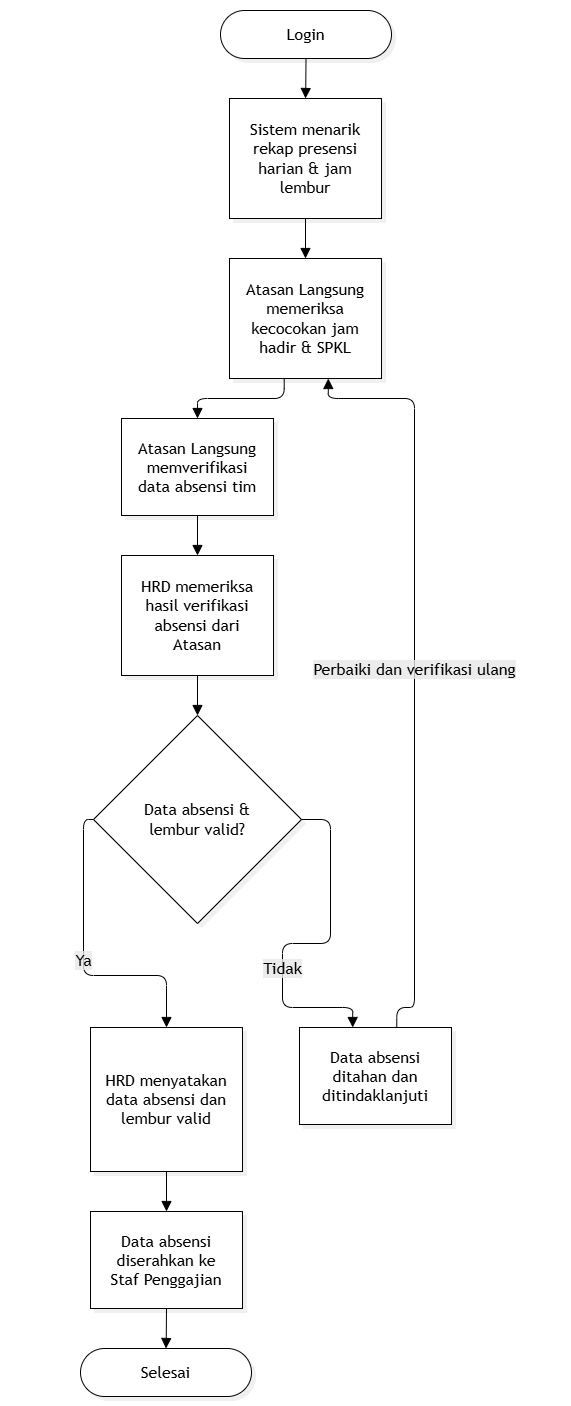

The diagram above was exported from draw.io. Its source (the exported page's mxGraphModel, read from the mxfile embedded in the PNG):
<mxGraphModel dx="1394" dy="891" grid="1" gridSize="10" guides="1" tooltips="1" connect="1" arrows="1" fold="1" page="1" pageScale="1" pageWidth="850" pageHeight="1100" background="light-dark(#ffffff, #121212)" math="0" shadow="0">
  <root>
    <mxCell id="0" />
    <mxCell id="1" parent="0" />
    <UserObject label="" mermaidData="{&#10;  &quot;data&quot;: &quot;%%{init: {'theme': 'base', 'themeVariables': { 'primaryColor': '#ffffff', 'primaryTextColor': '#000000', 'primaryBorderColor': '#000000', 'lineColor': '#000000'}}}%%\nflowchart TD\n    Start([Login]) --&gt; A[Sistem menarik rekap presensi harian &amp; jam lembur]\n    A --&gt; B[Atasan Langsung memeriksa kecocokan jam hadir &amp; SPKL]\n    B --&gt; C[Atasan Langsung memverifikasi data absensi tim]\n    C --&gt; D[HRD memeriksa hasil verifikasi absensi dari Atasan]\n    D --&gt; E{Data absensi &amp; lembur valid?}\n    E -- Tidak --&gt; F[Data absensi ditahan dan ditindaklanjuti]\n    F -- Perbaiki dan verifikasi ulang --&gt; B\n    E -- Ya --&gt; G[HRD menyatakan data absensi dan lembur valid]\n    G --&gt; H[Data absensi diserahkan ke Staf Penggajian]\n    H --&gt; Finish([Selesai])\n&quot;,&#10;  &quot;config&quot;: null,&#10;  &quot;version&quot;: &quot;12&quot;&#10;}" id="ioCIA7Ig3FgUP8sSiO-3-1">
      <mxCell connectable="0" parent="1" style="group;transparentBounds=1;editIcon=1;lockedGroup=0;groupPadding=10 119 10 80;" vertex="1">
        <mxGeometry as="geometry" />
      </mxCell>
    </UserObject>
    <UserObject label="Login" mermaidId="n:Start" mermaidBaseStyle="html=1;rounded=1;whiteSpace=wrap;arcSize=50;strokeWidth=1;fillColor=#ffffff;strokeColor=#000000;fontColor=#000000;fontFamily=Trebuchet MS,Verdana,Arial,sans-serif;fontSize=16;shadow=1;shadowColor=#000000;shadowOffsetX=4;shadowOffsetY=4;shadowBlur=0;shadowOpacity=6;" mermaidBaseValue="Login" id="ioCIA7Ig3FgUP8sSiO-3-2">
      <mxCell parent="ioCIA7Ig3FgUP8sSiO-3-1" style="html=1;rounded=1;whiteSpace=wrap;arcSize=50;strokeWidth=1;fillColor=#ffffff;strokeColor=#000000;fontColor=#000000;fontFamily=Trebuchet MS,Verdana,Arial,sans-serif;fontSize=16;shadow=1;shadowColor=#000000;shadowOffsetX=4;shadowOffsetY=4;shadowBlur=0;shadowOpacity=6;" vertex="1">
        <mxGeometry height="48" width="171" x="340" y="10" as="geometry" />
      </mxCell>
    </UserObject>
    <UserObject label="Sistem menarik rekap presensi harian &amp; jam lembur" mermaidId="n:A" mermaidBaseStyle="html=1;whiteSpace=wrap;strokeWidth=1;fillColor=#ffffff;strokeColor=#000000;fontColor=#000000;fontFamily=Trebuchet MS,Verdana,Arial,sans-serif;fontSize=16;shadow=1;shadowColor=#000000;shadowOffsetX=4;shadowOffsetY=4;shadowBlur=0;shadowOpacity=6;" mermaidBaseValue="Sistem menarik rekap presensi harian &amp; jam lembur" id="ioCIA7Ig3FgUP8sSiO-3-3">
      <mxCell parent="ioCIA7Ig3FgUP8sSiO-3-1" style="html=1;whiteSpace=wrap;strokeWidth=1;fillColor=#ffffff;strokeColor=#000000;fontColor=#000000;fontFamily=Trebuchet MS,Verdana,Arial,sans-serif;fontSize=16;shadow=1;shadowColor=#000000;shadowOffsetX=4;shadowOffsetY=4;shadowBlur=0;shadowOpacity=6;labelWidth=120;" vertex="1">
        <mxGeometry height="120" width="152" x="349" y="98" as="geometry" />
      </mxCell>
    </UserObject>
    <UserObject label="Atasan Langsung memeriksa kecocokan jam hadir &amp; SPKL" mermaidId="n:B" mermaidBaseStyle="html=1;whiteSpace=wrap;strokeWidth=1;fillColor=#ffffff;strokeColor=#000000;fontColor=#000000;fontFamily=Trebuchet MS,Verdana,Arial,sans-serif;fontSize=16;shadow=1;shadowColor=#000000;shadowOffsetX=4;shadowOffsetY=4;shadowBlur=0;shadowOpacity=6;" mermaidBaseValue="Atasan Langsung memeriksa kecocokan jam hadir &amp; SPKL" id="ioCIA7Ig3FgUP8sSiO-3-4">
      <mxCell parent="ioCIA7Ig3FgUP8sSiO-3-1" style="html=1;whiteSpace=wrap;strokeWidth=1;fillColor=#ffffff;strokeColor=#000000;fontColor=#000000;fontFamily=Trebuchet MS,Verdana,Arial,sans-serif;fontSize=16;shadow=1;shadowColor=#000000;shadowOffsetX=4;shadowOffsetY=4;shadowBlur=0;shadowOpacity=6;labelWidth=120;" vertex="1">
        <mxGeometry height="120" width="152" x="349" y="258" as="geometry" />
      </mxCell>
    </UserObject>
    <UserObject label="Atasan Langsung memverifikasi data absensi tim" mermaidId="n:C" mermaidBaseStyle="html=1;whiteSpace=wrap;strokeWidth=1;fillColor=#ffffff;strokeColor=#000000;fontColor=#000000;fontFamily=Trebuchet MS,Verdana,Arial,sans-serif;fontSize=16;shadow=1;shadowColor=#000000;shadowOffsetX=4;shadowOffsetY=4;shadowBlur=0;shadowOpacity=6;" mermaidBaseValue="Atasan Langsung memverifikasi data absensi tim" id="ioCIA7Ig3FgUP8sSiO-3-5">
      <mxCell parent="ioCIA7Ig3FgUP8sSiO-3-1" style="html=1;whiteSpace=wrap;strokeWidth=1;fillColor=#ffffff;strokeColor=#000000;fontColor=#000000;fontFamily=Trebuchet MS,Verdana,Arial,sans-serif;fontSize=16;shadow=1;shadowColor=#000000;shadowOffsetX=4;shadowOffsetY=4;shadowBlur=0;shadowOpacity=6;labelWidth=120;" vertex="1">
        <mxGeometry height="97" width="152" x="241" y="418" as="geometry" />
      </mxCell>
    </UserObject>
    <UserObject label="HRD memeriksa hasil verifikasi absensi dari Atasan" mermaidId="n:D" mermaidBaseStyle="html=1;whiteSpace=wrap;strokeWidth=1;fillColor=#ffffff;strokeColor=#000000;fontColor=#000000;fontFamily=Trebuchet MS,Verdana,Arial,sans-serif;fontSize=16;shadow=1;shadowColor=#000000;shadowOffsetX=4;shadowOffsetY=4;shadowBlur=0;shadowOpacity=6;" mermaidBaseValue="HRD memeriksa hasil verifikasi absensi dari Atasan" id="ioCIA7Ig3FgUP8sSiO-3-6">
      <mxCell parent="ioCIA7Ig3FgUP8sSiO-3-1" style="html=1;whiteSpace=wrap;strokeWidth=1;fillColor=#ffffff;strokeColor=#000000;fontColor=#000000;fontFamily=Trebuchet MS,Verdana,Arial,sans-serif;fontSize=16;shadow=1;shadowColor=#000000;shadowOffsetX=4;shadowOffsetY=4;shadowBlur=0;shadowOpacity=6;labelWidth=120;" vertex="1">
        <mxGeometry height="120" width="152" x="241" y="555" as="geometry" />
      </mxCell>
    </UserObject>
    <UserObject label="Data absensi &amp; lembur valid?" mermaidId="n:E" mermaidBaseStyle="rhombus;html=1;strokeWidth=1;whiteSpace=wrap;fillColor=#ffffff;strokeColor=#000000;fontColor=#000000;fontFamily=Trebuchet MS,Verdana,Arial,sans-serif;fontSize=16;shadow=1;shadowColor=#000000;shadowOffsetX=4;shadowOffsetY=4;shadowBlur=0;shadowOpacity=6;" mermaidBaseValue="Data absensi &amp; lembur valid?" id="ioCIA7Ig3FgUP8sSiO-3-7">
      <mxCell parent="ioCIA7Ig3FgUP8sSiO-3-1" style="rhombus;html=1;strokeWidth=1;whiteSpace=wrap;fillColor=#ffffff;strokeColor=#000000;fontColor=#000000;fontFamily=Trebuchet MS,Verdana,Arial,sans-serif;fontSize=16;shadow=1;shadowColor=#000000;shadowOffsetX=4;shadowOffsetY=4;shadowBlur=0;shadowOpacity=6;labelWidth=120;" vertex="1">
        <mxGeometry height="208" width="208" x="213" y="715" as="geometry" />
      </mxCell>
    </UserObject>
    <UserObject label="Data absensi ditahan dan ditindaklanjuti" mermaidId="n:F" mermaidBaseStyle="html=1;whiteSpace=wrap;strokeWidth=1;fillColor=#ffffff;strokeColor=#000000;fontColor=#000000;fontFamily=Trebuchet MS,Verdana,Arial,sans-serif;fontSize=16;shadow=1;shadowColor=#000000;shadowOffsetX=4;shadowOffsetY=4;shadowBlur=0;shadowOpacity=6;" mermaidBaseValue="Data absensi ditahan dan ditindaklanjuti" id="ioCIA7Ig3FgUP8sSiO-3-8">
      <mxCell parent="ioCIA7Ig3FgUP8sSiO-3-1" style="html=1;whiteSpace=wrap;strokeWidth=1;fillColor=#ffffff;strokeColor=#000000;fontColor=#000000;fontFamily=Trebuchet MS,Verdana,Arial,sans-serif;fontSize=16;shadow=1;shadowColor=#000000;shadowOffsetX=4;shadowOffsetY=4;shadowBlur=0;shadowOpacity=6;labelWidth=120;" vertex="1">
        <mxGeometry height="97" width="152" x="419" y="1027" as="geometry" />
      </mxCell>
    </UserObject>
    <UserObject label="HRD menyatakan data absensi dan lembur valid" mermaidId="n:G" mermaidBaseStyle="html=1;whiteSpace=wrap;strokeWidth=1;fillColor=#ffffff;strokeColor=#000000;fontColor=#000000;fontFamily=Trebuchet MS,Verdana,Arial,sans-serif;fontSize=16;shadow=1;shadowColor=#000000;shadowOffsetX=4;shadowOffsetY=4;shadowBlur=0;shadowOpacity=6;" mermaidBaseValue="HRD menyatakan data absensi dan lembur valid" id="ioCIA7Ig3FgUP8sSiO-3-9">
      <mxCell parent="ioCIA7Ig3FgUP8sSiO-3-1" style="html=1;whiteSpace=wrap;strokeWidth=1;fillColor=#ffffff;strokeColor=#000000;fontColor=#000000;fontFamily=Trebuchet MS,Verdana,Arial,sans-serif;fontSize=16;shadow=1;shadowColor=#000000;shadowOffsetX=4;shadowOffsetY=4;shadowBlur=0;shadowOpacity=6;labelWidth=120;" vertex="1">
        <mxGeometry height="144" width="152" x="210" y="1027" as="geometry" />
      </mxCell>
    </UserObject>
    <UserObject label="Data absensi diserahkan ke Staf Penggajian" mermaidId="n:H" mermaidBaseStyle="html=1;whiteSpace=wrap;strokeWidth=1;fillColor=#ffffff;strokeColor=#000000;fontColor=#000000;fontFamily=Trebuchet MS,Verdana,Arial,sans-serif;fontSize=16;shadow=1;shadowColor=#000000;shadowOffsetX=4;shadowOffsetY=4;shadowBlur=0;shadowOpacity=6;" mermaidBaseValue="Data absensi diserahkan ke Staf Penggajian" id="ioCIA7Ig3FgUP8sSiO-3-10">
      <mxCell parent="ioCIA7Ig3FgUP8sSiO-3-1" style="html=1;whiteSpace=wrap;strokeWidth=1;fillColor=#ffffff;strokeColor=#000000;fontColor=#000000;fontFamily=Trebuchet MS,Verdana,Arial,sans-serif;fontSize=16;shadow=1;shadowColor=#000000;shadowOffsetX=4;shadowOffsetY=4;shadowBlur=0;shadowOpacity=6;labelWidth=120;" vertex="1">
        <mxGeometry height="97" width="152" x="210" y="1211" as="geometry" />
      </mxCell>
    </UserObject>
    <UserObject label="Selesai" mermaidId="n:Finish" mermaidBaseStyle="html=1;rounded=1;whiteSpace=wrap;arcSize=50;strokeWidth=1;fillColor=#ffffff;strokeColor=#000000;fontColor=#000000;fontFamily=Trebuchet MS,Verdana,Arial,sans-serif;fontSize=16;shadow=1;shadowColor=#000000;shadowOffsetX=4;shadowOffsetY=4;shadowBlur=0;shadowOpacity=6;" mermaidBaseValue="Selesai" id="ioCIA7Ig3FgUP8sSiO-3-11">
      <mxCell parent="ioCIA7Ig3FgUP8sSiO-3-1" style="html=1;rounded=1;whiteSpace=wrap;arcSize=50;strokeWidth=1;fillColor=#ffffff;strokeColor=#000000;fontColor=#000000;fontFamily=Trebuchet MS,Verdana,Arial,sans-serif;fontSize=16;shadow=1;shadowColor=#000000;shadowOffsetX=4;shadowOffsetY=4;shadowBlur=0;shadowOpacity=6;" vertex="1">
        <mxGeometry height="48" width="171" x="200" y="1348" as="geometry" />
      </mxCell>
    </UserObject>
    <UserObject label="" mermaidId="e:Start-&gt;A#0" mermaidBaseStyle="edgeStyle=orthogonalEdgeStyle;rounded=1;curved=0;startArrow=none;endArrow=block;endSize=8;jumpStyle=arc;jumpSize=12;strokeColor=#000000;exitX=0.5;exitY=0.99;entryX=0.5;entryY=0;targetPerimeterSpacing=4;" mermaidBaseValue="" id="ioCIA7Ig3FgUP8sSiO-3-12">
      <mxCell edge="1" parent="ioCIA7Ig3FgUP8sSiO-3-1" source="ioCIA7Ig3FgUP8sSiO-3-2" style="edgeStyle=orthogonalEdgeStyle;rounded=1;curved=0;startArrow=none;endArrow=block;endSize=8;jumpStyle=arc;jumpSize=12;strokeColor=#000000;exitX=0.5;exitY=0.99;entryX=0.5;entryY=0;targetPerimeterSpacing=4;" target="ioCIA7Ig3FgUP8sSiO-3-3">
        <mxGeometry relative="1" as="geometry">
          <Array as="points" />
        </mxGeometry>
      </mxCell>
    </UserObject>
    <UserObject label="" mermaidId="e:A-&gt;B#0" mermaidBaseStyle="edgeStyle=orthogonalEdgeStyle;rounded=1;curved=0;startArrow=none;endArrow=block;endSize=8;jumpStyle=arc;jumpSize=12;strokeColor=#000000;exitX=0.5;exitY=1;entryX=0.5;entryY=0;targetPerimeterSpacing=4;" mermaidBaseValue="" id="ioCIA7Ig3FgUP8sSiO-3-13">
      <mxCell edge="1" parent="ioCIA7Ig3FgUP8sSiO-3-1" source="ioCIA7Ig3FgUP8sSiO-3-3" style="edgeStyle=orthogonalEdgeStyle;rounded=1;curved=0;startArrow=none;endArrow=block;endSize=8;jumpStyle=arc;jumpSize=12;strokeColor=#000000;exitX=0.5;exitY=1;entryX=0.5;entryY=0;targetPerimeterSpacing=4;" target="ioCIA7Ig3FgUP8sSiO-3-4">
        <mxGeometry relative="1" as="geometry">
          <Array as="points" />
        </mxGeometry>
      </mxCell>
    </UserObject>
    <UserObject label="" mermaidId="e:B-&gt;C#0" mermaidBaseStyle="edgeStyle=orthogonalEdgeStyle;rounded=1;curved=0;startArrow=none;endArrow=block;endSize=8;jumpStyle=arc;jumpSize=12;strokeColor=#000000;exitX=0.36;exitY=1;entryX=0.5;entryY=0;targetPerimeterSpacing=4;" mermaidBaseValue="" id="ioCIA7Ig3FgUP8sSiO-3-14">
      <mxCell edge="1" parent="ioCIA7Ig3FgUP8sSiO-3-1" source="ioCIA7Ig3FgUP8sSiO-3-4" style="edgeStyle=orthogonalEdgeStyle;rounded=1;curved=0;startArrow=none;endArrow=block;endSize=8;jumpStyle=arc;jumpSize=12;strokeColor=#000000;exitX=0.36;exitY=1;entryX=0.5;entryY=0;targetPerimeterSpacing=4;" target="ioCIA7Ig3FgUP8sSiO-3-5">
        <mxGeometry relative="1" as="geometry">
          <Array as="points">
            <mxPoint x="403" y="398" />
            <mxPoint x="317" y="398" />
          </Array>
        </mxGeometry>
      </mxCell>
    </UserObject>
    <UserObject label="" mermaidId="e:C-&gt;D#0" mermaidBaseStyle="edgeStyle=orthogonalEdgeStyle;rounded=1;curved=0;startArrow=none;endArrow=block;endSize=8;jumpStyle=arc;jumpSize=12;strokeColor=#000000;exitX=0.5;exitY=1;entryX=0.5;entryY=0;targetPerimeterSpacing=4;" mermaidBaseValue="" id="ioCIA7Ig3FgUP8sSiO-3-15">
      <mxCell edge="1" parent="ioCIA7Ig3FgUP8sSiO-3-1" source="ioCIA7Ig3FgUP8sSiO-3-5" style="edgeStyle=orthogonalEdgeStyle;rounded=1;curved=0;startArrow=none;endArrow=block;endSize=8;jumpStyle=arc;jumpSize=12;strokeColor=#000000;exitX=0.5;exitY=1;entryX=0.5;entryY=0;targetPerimeterSpacing=4;" target="ioCIA7Ig3FgUP8sSiO-3-6">
        <mxGeometry relative="1" as="geometry">
          <Array as="points" />
        </mxGeometry>
      </mxCell>
    </UserObject>
    <UserObject label="" mermaidId="e:D-&gt;E#0" mermaidBaseStyle="edgeStyle=orthogonalEdgeStyle;rounded=1;curved=0;startArrow=none;endArrow=block;endSize=8;jumpStyle=arc;jumpSize=12;strokeColor=#000000;exitX=0.5;exitY=1;entryX=0.5;entryY=0;targetPerimeterSpacing=4;" mermaidBaseValue="" id="ioCIA7Ig3FgUP8sSiO-3-16">
      <mxCell edge="1" parent="ioCIA7Ig3FgUP8sSiO-3-1" source="ioCIA7Ig3FgUP8sSiO-3-6" style="edgeStyle=orthogonalEdgeStyle;rounded=1;curved=0;startArrow=none;endArrow=block;endSize=8;jumpStyle=arc;jumpSize=12;strokeColor=#000000;exitX=0.5;exitY=1;entryX=0.5;entryY=0;targetPerimeterSpacing=4;" target="ioCIA7Ig3FgUP8sSiO-3-7">
        <mxGeometry relative="1" as="geometry">
          <Array as="points" />
        </mxGeometry>
      </mxCell>
    </UserObject>
    <UserObject label="Tidak" mermaidId="e:E-&gt;F#0" mermaidBaseStyle="edgeStyle=orthogonalEdgeStyle;rounded=1;curved=0;startArrow=none;endArrow=block;endSize=8;jumpStyle=arc;jumpSize=12;strokeColor=#000000;html=1;fontSize=16;labelBackgroundColor=light-dark(#E8E8E88D,#2a2a2a8D);fontFamily=Trebuchet MS,Verdana,Arial,sans-serif;fontColor=#000000;exitX=0.65;exitY=1;entryX=0.35;entryY=0;targetPerimeterSpacing=4;" mermaidBaseValue="Tidak" id="ioCIA7Ig3FgUP8sSiO-3-17">
      <mxCell edge="1" parent="ioCIA7Ig3FgUP8sSiO-3-1" source="ioCIA7Ig3FgUP8sSiO-3-7" style="edgeStyle=orthogonalEdgeStyle;rounded=1;curved=0;startArrow=none;endArrow=block;endSize=8;jumpStyle=arc;jumpSize=12;strokeColor=#000000;html=1;fontSize=16;labelBackgroundColor=light-dark(#E8E8E88D,#2a2a2a8D);fontFamily=Trebuchet MS,Verdana,Arial,sans-serif;fontColor=#000000;exitX=1;exitY=0.5;entryX=0.35;entryY=0;targetPerimeterSpacing=4;exitDx=0;exitDy=0;" target="ioCIA7Ig3FgUP8sSiO-3-8">
        <mxGeometry relative="1" x="0.2725" as="geometry">
          <Array as="points">
            <mxPoint x="450" y="819" />
            <mxPoint x="450" y="943" />
            <mxPoint x="402" y="943" />
            <mxPoint x="402" y="1007" />
            <mxPoint x="472.2" y="1007" />
          </Array>
        </mxGeometry>
      </mxCell>
    </UserObject>
    <UserObject label="Perbaiki dan verifikasi ulang" mermaidId="e:F-&gt;B#0" mermaidBaseStyle="edgeStyle=orthogonalEdgeStyle;rounded=1;curved=0;startArrow=none;endArrow=block;endSize=8;jumpStyle=arc;jumpSize=12;strokeColor=#000000;html=1;fontSize=16;labelBackgroundColor=light-dark(#E8E8E88D,#2a2a2a8D);fontFamily=Trebuchet MS,Verdana,Arial,sans-serif;fontColor=#000000;exitX=0.64;exitY=0;entryX=0.65;entryY=1;targetPerimeterSpacing=4;" mermaidBaseValue="Perbaiki dan verifikasi ulang" id="ioCIA7Ig3FgUP8sSiO-3-18">
      <mxCell edge="1" parent="ioCIA7Ig3FgUP8sSiO-3-1" source="ioCIA7Ig3FgUP8sSiO-3-8" style="edgeStyle=orthogonalEdgeStyle;rounded=1;curved=0;startArrow=none;endArrow=block;endSize=8;jumpStyle=arc;jumpSize=12;strokeColor=#000000;html=1;fontSize=16;labelBackgroundColor=light-dark(#E8E8E88D,#2a2a2a8D);fontFamily=Trebuchet MS,Verdana,Arial,sans-serif;fontColor=#000000;exitX=0.64;exitY=0;entryX=0.65;entryY=1;targetPerimeterSpacing=4;" target="ioCIA7Ig3FgUP8sSiO-3-4">
        <mxGeometry relative="1" as="geometry">
          <Array as="points">
            <mxPoint x="517" y="1007" />
            <mxPoint x="534" y="1007" />
            <mxPoint x="534" y="975" />
            <mxPoint x="534" y="819" />
            <mxPoint x="534" y="467" />
            <mxPoint x="534" y="398" />
            <mxPoint x="447" y="398" />
          </Array>
        </mxGeometry>
      </mxCell>
    </UserObject>
    <UserObject label="Ya" mermaidId="e:E-&gt;G#0" mermaidBaseStyle="edgeStyle=orthogonalEdgeStyle;rounded=1;curved=0;startArrow=none;endArrow=block;endSize=8;jumpStyle=arc;jumpSize=12;strokeColor=#000000;html=1;fontSize=16;labelBackgroundColor=light-dark(#E8E8E88D,#2a2a2a8D);fontFamily=Trebuchet MS,Verdana,Arial,sans-serif;fontColor=#000000;exitX=0.35;exitY=1;entryX=0.5;entryY=0;targetPerimeterSpacing=4;" mermaidBaseValue="Ya" id="ioCIA7Ig3FgUP8sSiO-3-19">
      <mxCell edge="1" parent="ioCIA7Ig3FgUP8sSiO-3-1" source="ioCIA7Ig3FgUP8sSiO-3-7" style="edgeStyle=orthogonalEdgeStyle;rounded=1;curved=0;startArrow=none;endArrow=block;endSize=8;jumpStyle=arc;jumpSize=12;strokeColor=#000000;html=1;fontSize=16;labelBackgroundColor=light-dark(#E8E8E88D,#2a2a2a8D);fontFamily=Trebuchet MS,Verdana,Arial,sans-serif;fontColor=#000000;exitX=0;exitY=0.5;entryX=0.5;entryY=0;targetPerimeterSpacing=4;exitDx=0;exitDy=0;" target="ioCIA7Ig3FgUP8sSiO-3-9">
        <mxGeometry relative="1" as="geometry">
          <Array as="points" />
        </mxGeometry>
      </mxCell>
    </UserObject>
    <UserObject label="" mermaidId="e:G-&gt;H#0" mermaidBaseStyle="edgeStyle=orthogonalEdgeStyle;rounded=1;curved=0;startArrow=none;endArrow=block;endSize=8;jumpStyle=arc;jumpSize=12;strokeColor=#000000;exitX=0.5;exitY=1;entryX=0.5;entryY=0;targetPerimeterSpacing=4;" mermaidBaseValue="" id="ioCIA7Ig3FgUP8sSiO-3-20">
      <mxCell edge="1" parent="ioCIA7Ig3FgUP8sSiO-3-1" source="ioCIA7Ig3FgUP8sSiO-3-9" style="edgeStyle=orthogonalEdgeStyle;rounded=1;curved=0;startArrow=none;endArrow=block;endSize=8;jumpStyle=arc;jumpSize=12;strokeColor=#000000;exitX=0.5;exitY=1;entryX=0.5;entryY=0;targetPerimeterSpacing=4;" target="ioCIA7Ig3FgUP8sSiO-3-10">
        <mxGeometry relative="1" as="geometry">
          <Array as="points" />
        </mxGeometry>
      </mxCell>
    </UserObject>
    <UserObject label="" mermaidId="e:H-&gt;Finish#0" mermaidBaseStyle="edgeStyle=orthogonalEdgeStyle;rounded=1;curved=0;startArrow=none;endArrow=block;endSize=8;jumpStyle=arc;jumpSize=12;strokeColor=#000000;exitX=0.5;exitY=0.99;entryX=0.5;entryY=0;targetPerimeterSpacing=4;" mermaidBaseValue="" id="ioCIA7Ig3FgUP8sSiO-3-21">
      <mxCell edge="1" parent="ioCIA7Ig3FgUP8sSiO-3-1" source="ioCIA7Ig3FgUP8sSiO-3-10" style="edgeStyle=orthogonalEdgeStyle;rounded=1;curved=0;startArrow=none;endArrow=block;endSize=8;jumpStyle=arc;jumpSize=12;strokeColor=#000000;exitX=0.5;exitY=0.99;entryX=0.5;entryY=0;targetPerimeterSpacing=4;" target="ioCIA7Ig3FgUP8sSiO-3-11">
        <mxGeometry relative="1" as="geometry">
          <Array as="points" />
        </mxGeometry>
      </mxCell>
    </UserObject>
  </root>
</mxGraphModel>